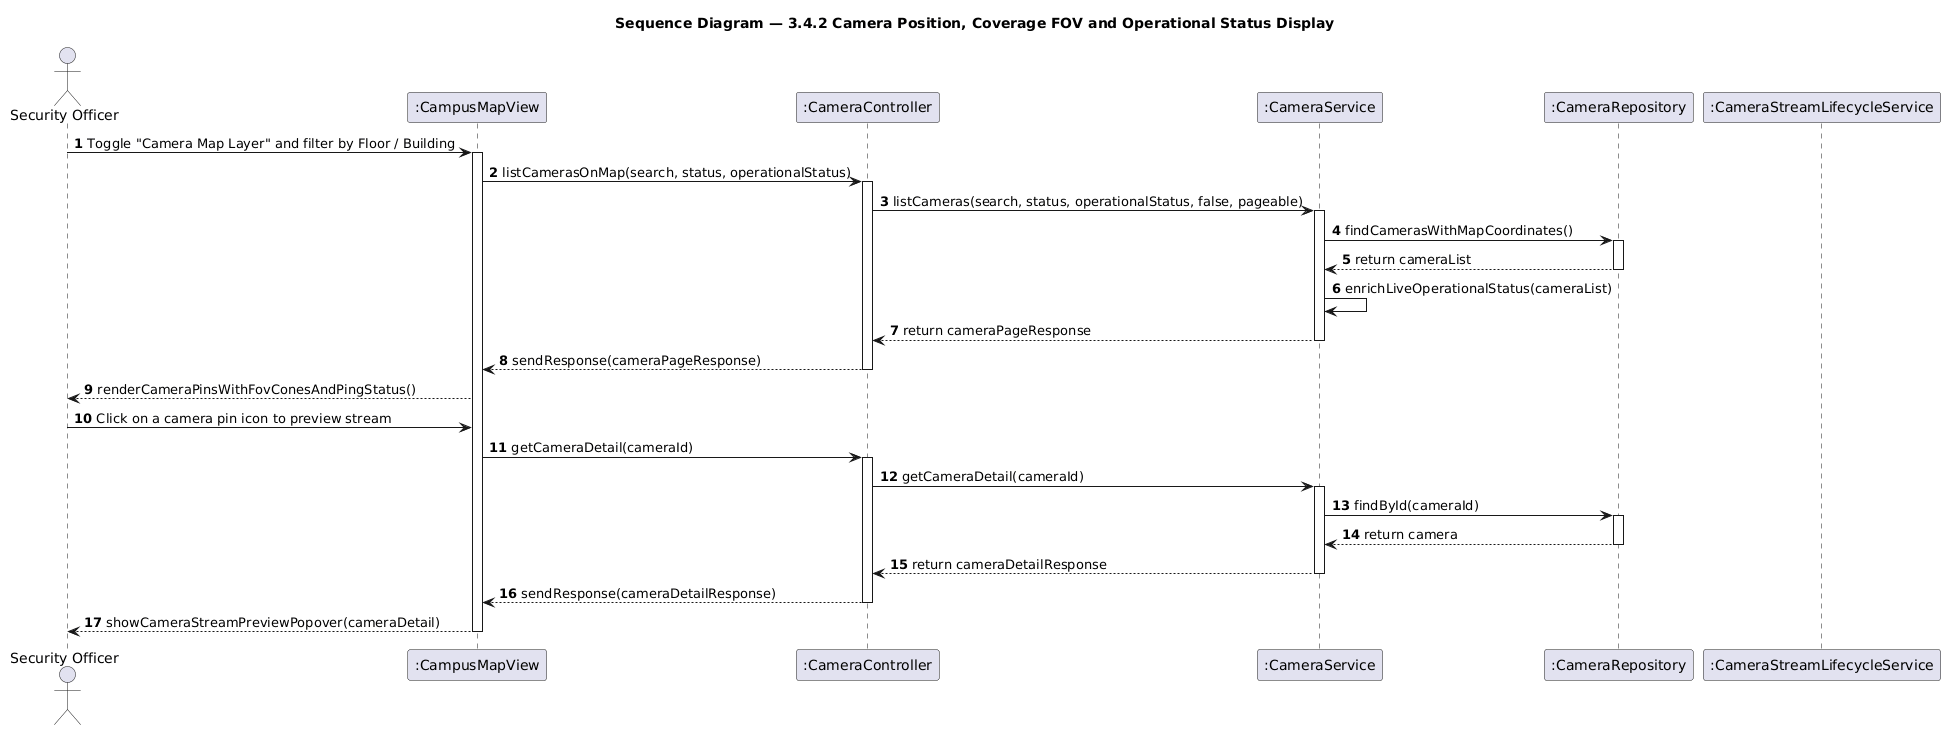

The diagram above was rendered by PlantUML. Its source (embedded in the PNG):
@startuml seq-camera-map
title Sequence Diagram — 3.4.2 Camera Position, Coverage FOV and Operational Status Display
skinparam shadowing false
autonumber

actor "Security Officer" as Officer
participant ":CampusMapView" as View
participant ":CameraController" as Controller
participant ":CameraService" as Service
participant ":CameraRepository" as Repo
participant ":CameraStreamLifecycleService" as StreamService

Officer -> View: Toggle "Camera Map Layer" and filter by Floor / Building
activate View

View -> Controller: listCamerasOnMap(search, status, operationalStatus)
activate Controller

Controller -> Service: listCameras(search, status, operationalStatus, false, pageable)
activate Service

Service -> Repo: findCamerasWithMapCoordinates()
activate Repo
Repo --> Service: return cameraList
deactivate Repo

Service -> Service: enrichLiveOperationalStatus(cameraList)

Service --> Controller: return cameraPageResponse
deactivate Service

Controller --> View: sendResponse(cameraPageResponse)
deactivate Controller

View --> Officer: renderCameraPinsWithFovConesAndPingStatus()

Officer -> View: Click on a camera pin icon to preview stream
View -> Controller: getCameraDetail(cameraId)
activate Controller

Controller -> Service: getCameraDetail(cameraId)
activate Service
Service -> Repo: findById(cameraId)
activate Repo
Repo --> Service: return camera
deactivate Repo
Service --> Controller: return cameraDetailResponse
deactivate Service

Controller --> View: sendResponse(cameraDetailResponse)
deactivate Controller

View --> Officer: showCameraStreamPreviewPopover(cameraDetail)
deactivate View

@enduml